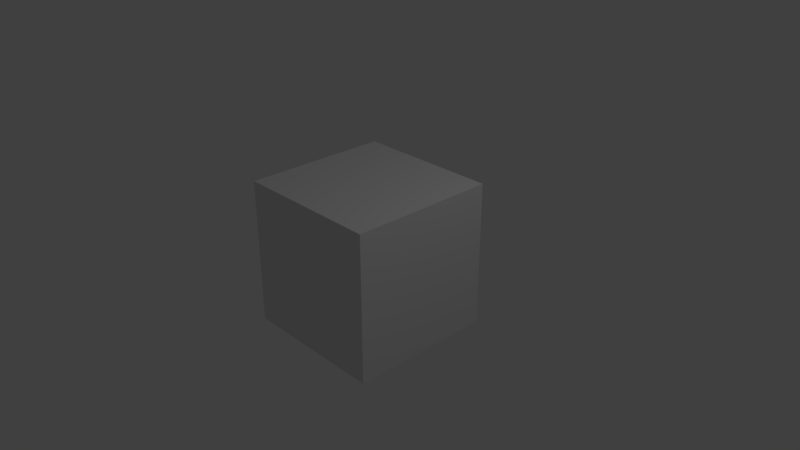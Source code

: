 # Source: logic_scenetree.blend  (saved by Blender 2.80.39; exported with 4.5.12 LTS)
import bpy
from mathutils import Matrix  # noqa: F401  (used for matrix-valued properties, if any)

bpy.ops.wm.read_factory_settings(use_empty=True)
scene = bpy.context.scene
scene.name = 'Scene'

# ---- collections
col_collection_1 = bpy.data.collections.new('Collection 1'); scene.collection.children.link(col_collection_1)

# ---- materials (node trees are filled in below, after node groups)
mat_material = bpy.data.materials.new('Material')
mat_material.alpha_threshold = 0.0
mat_material.use_transparent_shadow = False
mat_material.roughness = 0.5
mat_material.line_color = (0.0, 0.0, 0.0, 1.0)

# ---- material node trees
mat_material.use_nodes = True; mat_material.node_tree.nodes.clear()
_N = mat_material.node_tree.nodes; _L = mat_material.node_tree.links
n0 = _N.new('ShaderNodeOutputMaterial'); n0.name = 'Material Output'; n0.location = (300, 300)
n1 = _N.new('ShaderNodeBsdfDiffuse'); n1.name = 'Diffuse BSDF'; n1.location = (10, 300)
_L.new(n1.outputs[0], n0.inputs[0])
n0.is_active_output = True

# ---- world
world_world = bpy.data.worlds.new('World'); scene.world = world_world
world_world.use_nodes = True; world_world.node_tree.nodes.clear()
_N = world_world.node_tree.nodes; _L = world_world.node_tree.links
n0 = _N.new('ShaderNodeOutputWorld'); n0.name = 'World Output'; n0.location = (300, 300)
n1 = _N.new('ShaderNodeBackground'); n1.name = 'Background'; n1.location = (10, 300)
n1.inputs[0].default_value = (0.05088, 0.05088, 0.05088, 1.0)
_L.new(n1.outputs[0], n0.inputs[0])
n0.is_active_output = True
world_world.color = (0.05088, 0.05088, 0.05088)
world_world.use_sun_shadow = False
world_world.sun_shadow_jitter_overblur = 0.0
world_world.cycles.sampling_method = 'MANUAL'

# ---- cameras
cam_camera = bpy.data.cameras.new('Camera')
cam_camera.clip_end = 100.0
cam_camera.lens = 35.0
cam_camera.sensor_width = 32.0
cam_camera.sensor_height = 18.0
cam_camera.ortho_scale = 7.314
cam_camera.dof.focus_distance = 0.0
cam_camera.dof.aperture_fstop = 128.0

# ---- lights
light_lamp = bpy.data.lights.new('Lamp', 'POINT')
light_lamp.transmission_factor = 0.0
light_lamp.cutoff_distance = 30.0
light_lamp.energy = 100.0
light_lamp.shadow_buffer_clip_start = 1.001
light_lamp.shadow_soft_size = 0.1
light_lamp.shadow_maximum_resolution = 0.006
light_lamp.use_absolute_resolution = True

# ---- meshes
me_cube = bpy.data.meshes.new('Cube')
me_cube.from_pydata([(1.0, 1.0, -1.0), (1.0, -1.0, -1.0), (-1.0, -1.0, -1.0), (-1.0, 1.0, -1.0), (1.0, 1.0, 1.0), (1.0, -1.0, 1.0), (-1.0, -1.0, 1.0), (-1.0, 1.0, 1.0)], [], [(0, 1, 2, 3), (4, 7, 6, 5), (0, 4, 5, 1), (1, 5, 6, 2), (2, 6, 7, 3), (4, 0, 3, 7)])
me_cube.materials.append(mat_material)
me_cube.use_remesh_preserve_volume = False
me_cube.use_remesh_preserve_attributes = False
me_cube.use_mirror_vertex_groups = False
me_cube.update()

# ---- objects
ob_cube = bpy.data.objects.new('Cube', me_cube)
ob_lamp = bpy.data.objects.new('Lamp', light_lamp)
ob_camera = bpy.data.objects.new('Camera', cam_camera)

# ---- transforms, parenting, visibility, modifiers, constraints
ob_cube.location = (0.0, 0.0, 0.0)
ob_cube.lock_rotations_4d = False
ob_cube.empty_display_type = 'ARROWS'
ob_cube.lineart.crease_threshold = 0.0
ob_lamp.location = (4.076, 1.005, 5.904)
ob_lamp.rotation_euler = (0.6503, 0.05522, 1.866)
ob_lamp.lock_rotations_4d = False
ob_lamp.empty_display_type = 'ARROWS'
ob_lamp.color = (0.0, 0.0, 0.0, 0.0)
ob_lamp.lineart.crease_threshold = 0.0
ob_camera.location = (7.481, -6.508, 5.344)
ob_camera.rotation_euler = (1.109, 0.0, 0.8149)
ob_camera.lock_rotations_4d = False
ob_camera.empty_display_type = 'ARROWS'
ob_camera.color = (0.0, 0.0, 0.0, 0.0)
ob_camera.display_type = 'WIRE'
ob_camera.lineart.crease_threshold = 0.0

# ---- collection membership
col_collection_1.objects.link(ob_cube)
col_collection_1.objects.link(ob_lamp)
col_collection_1.objects.link(ob_camera)

# ---- scene / render settings (as saved in the file)
scene.camera = ob_camera
scene.frame_start = 1; scene.frame_end = 250; scene.frame_set(1)
scene.render.engine = 'BLENDER_EEVEE_NEXT'
scene.render.resolution_percentage = 50
scene.render.dither_intensity = 0.0
scene.render.motion_blur_shutter = 1.0
scene.cycles.use_denoising = False
scene.cycles.samples = 128
scene.cycles.sampling_pattern = 'TABULATED_SOBOL'
scene.cycles.use_adaptive_sampling = False
scene.cycles.use_light_tree = False
scene.view_settings.view_transform = 'Standard'
bpy.context.view_layer.update()
